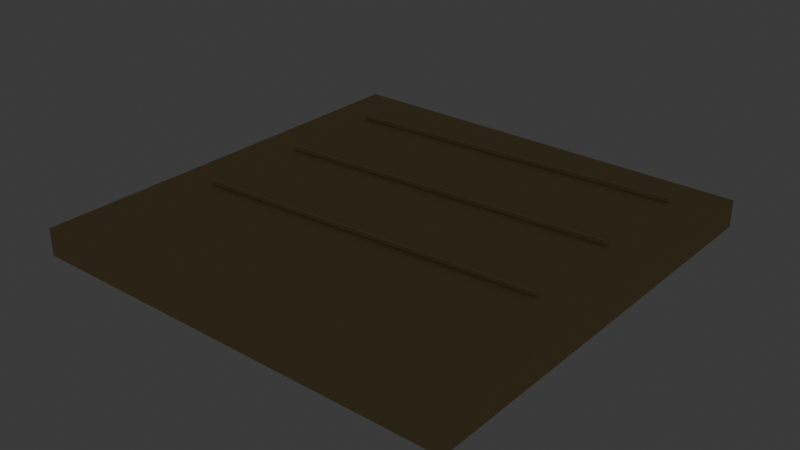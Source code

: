 # Source: source.blend  (saved by Blender 5.2.44; exported with 4.5.12 LTS)
import bpy
from mathutils import Matrix  # noqa: F401  (used for matrix-valued properties, if any)

bpy.ops.wm.read_factory_settings(use_empty=True)
scene = bpy.context.scene
scene.name = 'Scene'

# ---- collections
col_collection = bpy.data.collections.new('Collection'); scene.collection.children.link(col_collection)
col_terrain_grass_flat = bpy.data.collections.new('terrain-grass-flat'); scene.collection.children.link(col_terrain_grass_flat)
col_terrain_grass_block = bpy.data.collections.new('terrain-grass-block'); scene.collection.children.link(col_terrain_grass_block)
col_terrain_grass_edge = bpy.data.collections.new('terrain-grass-edge'); scene.collection.children.link(col_terrain_grass_edge)
col_terrain_grass_outer_corner = bpy.data.collections.new('terrain-grass-outer-corner'); scene.collection.children.link(col_terrain_grass_outer_corner)
col_terrain_grass_inner_corner = bpy.data.collections.new('terrain-grass-inner-corner'); scene.collection.children.link(col_terrain_grass_inner_corner)
col_terrain_grass_slope = bpy.data.collections.new('terrain-grass-slope'); scene.collection.children.link(col_terrain_grass_slope)
col_terrain_grass_stairs = bpy.data.collections.new('terrain-grass-stairs'); scene.collection.children.link(col_terrain_grass_stairs)
col_terrain_grass_pillar = bpy.data.collections.new('terrain-grass-pillar'); scene.collection.children.link(col_terrain_grass_pillar)
col_terrain_soil_flat = bpy.data.collections.new('terrain-soil-flat'); scene.collection.children.link(col_terrain_soil_flat)
col_terrain_soil_block = bpy.data.collections.new('terrain-soil-block'); scene.collection.children.link(col_terrain_soil_block)
col_terrain_soil_edge = bpy.data.collections.new('terrain-soil-edge'); scene.collection.children.link(col_terrain_soil_edge)
col_terrain_soil_outer_corner = bpy.data.collections.new('terrain-soil-outer-corner'); scene.collection.children.link(col_terrain_soil_outer_corner)
col_terrain_soil_inner_corner = bpy.data.collections.new('terrain-soil-inner-corner'); scene.collection.children.link(col_terrain_soil_inner_corner)
col_terrain_soil_slope = bpy.data.collections.new('terrain-soil-slope'); scene.collection.children.link(col_terrain_soil_slope)
col_terrain_soil_stairs = bpy.data.collections.new('terrain-soil-stairs'); scene.collection.children.link(col_terrain_soil_stairs)
col_terrain_soil_pillar = bpy.data.collections.new('terrain-soil-pillar'); scene.collection.children.link(col_terrain_soil_pillar)
col_terrain_sand_flat = bpy.data.collections.new('terrain-sand-flat'); scene.collection.children.link(col_terrain_sand_flat)

# ---- materials (node trees are filled in below, after node groups)
mat_poly_surface = bpy.data.materials.new('poly.surface')
mat_poly_metal = bpy.data.materials.new('poly.metal')
mat_poly_glass = bpy.data.materials.new('poly.glass')
mat_poly_light = bpy.data.materials.new('poly.light')

# ---- material node trees
mat_poly_surface.use_nodes = True; mat_poly_surface.node_tree.nodes.clear()
_N = mat_poly_surface.node_tree.nodes; _L = mat_poly_surface.node_tree.links
n0 = _N.new('ShaderNodeBsdfPrincipled'); n0.name = 'Principled BSDF'; n0.location = (-200, 100)
n0.inputs[2].default_value = 0.8
n0.inputs[10].default_value = 0.005
n1 = _N.new('ShaderNodeOutputMaterial'); n1.name = 'Material Output'; n1.location = (200, 100)
n2 = _N.new('ShaderNodeVertexColor'); n2.name = 'Palette'; n2.location = (0, 0)
n2.layer_name = 'Color'
_L.new(n0.outputs[0], n1.inputs[0])
_L.new(n2.outputs[0], n0.inputs[0])
n1.is_active_output = True
mat_poly_metal.use_nodes = True; mat_poly_metal.node_tree.nodes.clear()
_N = mat_poly_metal.node_tree.nodes; _L = mat_poly_metal.node_tree.links
n0 = _N.new('ShaderNodeBsdfPrincipled'); n0.name = 'Principled BSDF'; n0.location = (-200, 100)
n0.inputs[1].default_value = 0.5
n0.inputs[2].default_value = 0.4
n0.inputs[10].default_value = 0.005
n1 = _N.new('ShaderNodeOutputMaterial'); n1.name = 'Material Output'; n1.location = (200, 100)
n2 = _N.new('ShaderNodeVertexColor'); n2.name = 'Palette'; n2.location = (0, 0)
n2.layer_name = 'Color'
_L.new(n0.outputs[0], n1.inputs[0])
_L.new(n2.outputs[0], n0.inputs[0])
n1.is_active_output = True
mat_poly_glass.use_nodes = True; mat_poly_glass.node_tree.nodes.clear()
_N = mat_poly_glass.node_tree.nodes; _L = mat_poly_glass.node_tree.links
n0 = _N.new('ShaderNodeBsdfPrincipled'); n0.name = 'Principled BSDF'; n0.location = (-200, 100)
n0.inputs[1].default_value = 0.25
n0.inputs[2].default_value = 0.22
n0.inputs[10].default_value = 0.005
n1 = _N.new('ShaderNodeOutputMaterial'); n1.name = 'Material Output'; n1.location = (200, 100)
n2 = _N.new('ShaderNodeVertexColor'); n2.name = 'Palette'; n2.location = (0, 0)
n2.layer_name = 'Color'
_L.new(n0.outputs[0], n1.inputs[0])
_L.new(n2.outputs[0], n0.inputs[0])
n1.is_active_output = True
mat_poly_light.use_nodes = True; mat_poly_light.node_tree.nodes.clear()
_N = mat_poly_light.node_tree.nodes; _L = mat_poly_light.node_tree.links
n0 = _N.new('ShaderNodeBsdfPrincipled'); n0.name = 'Principled BSDF'; n0.location = (-200, 100)
n0.inputs[10].default_value = 0.005
n0.inputs[28].default_value = 1.5
n1 = _N.new('ShaderNodeOutputMaterial'); n1.name = 'Material Output'; n1.location = (200, 100)
n2 = _N.new('ShaderNodeVertexColor'); n2.name = 'Palette'; n2.location = (0, 0)
n2.layer_name = 'Color'
_L.new(n0.outputs[0], n1.inputs[0])
_L.new(n2.outputs[0], n0.inputs[0])
_L.new(n2.outputs[0], n0.inputs[27])
n1.is_active_output = True

# ---- world
world_world = bpy.data.worlds.new('World'); scene.world = world_world
world_world.use_nodes = True; world_world.node_tree.nodes.clear()
_N = world_world.node_tree.nodes; _L = world_world.node_tree.links
n0 = _N.new('ShaderNodeOutputWorld'); n0.name = 'World Output'; n0.location = (200, 100)
n1 = _N.new('ShaderNodeBackground'); n1.name = 'Background'; n1.location = (-200, 100)
n1.inputs[0].default_value = (0.05088, 0.05088, 0.05088, 1.0)
_L.new(n1.outputs[0], n0.inputs[0])
n0.is_active_output = True
world_world.color = (0.05088, 0.05088, 0.05088)
world_world.sun_shadow_jitter_overblur = 0.0

# ---- meshes
me_terrain_sand_flat__body = bpy.data.meshes.new('terrain-sand-flat__body')
me_terrain_sand_flat__body.from_pydata([(-1.0, 1.0, -0.125), (-1.0, -1.0, -0.125), (-1.0, 1.0, 0.0), (-1.0, -1.0, 0.0), (1.0, 1.0, -0.125), (1.0, -1.0, -0.125), (1.0, 1.0, 0.0), (1.0, -1.0, 0.0), (-0.8003, 0.705, 0.0235), (-0.7997, 0.695, 0.0235), (0.7997, 0.805, 0.0235), (0.8003, 0.795, 0.0235), (-0.8003, 0.705, 0.0065), (-0.7997, 0.695, 0.0065), (0.7997, 0.805, 0.0065), (0.8003, 0.795, 0.0065), (-0.8003, 0.205, 0.0235), (-0.7997, 0.195, 0.0235), (0.7997, 0.305, 0.0235), (0.8003, 0.295, 0.0235), (-0.8003, 0.205, 0.0065), (-0.7997, 0.195, 0.0065), (0.7997, 0.305, 0.0065), (0.8003, 0.295, 0.0065), (-0.8003, -0.295, 0.0235), (-0.7997, -0.305, 0.0235), (0.7997, -0.195, 0.0235), (0.8003, -0.205, 0.0235), (-0.8003, -0.295, 0.0065), (-0.7997, -0.305, 0.0065), (0.7997, -0.195, 0.0065), (0.8003, -0.205, 0.0065)], [], [(0, 1, 3, 2), (2, 3, 7, 6), (6, 7, 5, 4), (4, 5, 1, 0), (2, 6, 4, 0), (7, 3, 1, 5), (8, 9, 11, 10), (10, 11, 15, 14), (14, 15, 13, 12), (12, 13, 9, 8), (10, 14, 12, 8), (15, 11, 9, 13), (16, 17, 19, 18), (18, 19, 23, 22), (22, 23, 21, 20), (20, 21, 17, 16), (18, 22, 20, 16), (23, 19, 17, 21), (24, 25, 27, 26), (26, 27, 31, 30), (30, 31, 29, 28), (28, 29, 25, 24), (26, 30, 28, 24), (31, 27, 25, 29)])
_ca = me_terrain_sand_flat__body.color_attributes.new('Color', 'FLOAT_COLOR', 'CORNER')
_ca.data.foreach_set('color', [0.5972, 0.4342, 0.1946, 1.0, 0.5972, 0.4342, 0.1946, 1.0, 0.5972, 0.4342, 0.1946, 1.0, 0.5972, 0.4342, 0.1946, 1.0, 0.5972, 0.4342, 0.1946, 1.0, 0.5972, 0.4342, 0.1946, 1.0, 0.5972, 0.4342, 0.1946, 1.0, 0.5972, 0.4342, 0.1946, 1.0, 0.5972, 0.4342, 0.1946, 1.0, 0.5972, 0.4342, 0.1946, 1.0, 0.5972, 0.4342, 0.1946, 1.0, 0.5972, 0.4342, 0.1946, 1.0, 0.5972, 0.4342, 0.1946, 1.0, 0.5972, 0.4342, 0.1946, 1.0, 0.5972, 0.4342, 0.1946, 1.0, 0.5972, 0.4342, 0.1946, 1.0, 0.5972, 0.4342, 0.1946, 1.0, 0.5972, 0.4342, 0.1946, 1.0, 0.5972, 0.4342, 0.1946, 1.0, 0.5972, 0.4342, 0.1946, 1.0, 0.5972, 0.4342, 0.1946, 1.0, 0.5972, 0.4342, 0.1946, 1.0, 0.5972, 0.4342, 0.1946, 1.0, 0.5972, 0.4342, 0.1946, 1.0, 0.6939, 0.5089, 0.2664, 1.0, 0.6939, 0.5089, 0.2664, 1.0, 0.6939, 0.5089, 0.2664, 1.0, 0.6939, 0.5089, 0.2664, 1.0, 0.6939, 0.5089, 0.2664, 1.0, 0.6939, 0.5089, 0.2664, 1.0, 0.6939, 0.5089, 0.2664, 1.0, 0.6939, 0.5089, 0.2664, 1.0, 0.6939, 0.5089, 0.2664, 1.0, 0.6939, 0.5089, 0.2664, 1.0, 0.6939, 0.5089, 0.2664, 1.0, 0.6939, 0.5089, 0.2664, 1.0, 0.6939, 0.5089, 0.2664, 1.0, 0.6939, 0.5089, 0.2664, 1.0, 0.6939, 0.5089, 0.2664, 1.0, 0.6939, 0.5089, 0.2664, 1.0, 0.6939, 0.5089, 0.2664, 1.0, 0.6939, 0.5089, 0.2664, 1.0, 0.6939, 0.5089, 0.2664, 1.0, 0.6939, 0.5089, 0.2664, 1.0, 0.6939, 0.5089, 0.2664, 1.0, 0.6939, 0.5089, 0.2664, 1.0, 0.6939, 0.5089, 0.2664, 1.0, 0.6939, 0.5089, 0.2664, 1.0, 0.6939, 0.5089, 0.2664, 1.0, 0.6939, 0.5089, 0.2664, 1.0, 0.6939, 0.5089, 0.2664, 1.0, 0.6939, 0.5089, 0.2664, 1.0, 0.6939, 0.5089, 0.2664, 1.0, 0.6939, 0.5089, 0.2664, 1.0, 0.6939, 0.5089, 0.2664, 1.0, 0.6939, 0.5089, 0.2664, 1.0, 0.6939, 0.5089, 0.2664, 1.0, 0.6939, 0.5089, 0.2664, 1.0, 0.6939, 0.5089, 0.2664, 1.0, 0.6939, 0.5089, 0.2664, 1.0, 0.6939, 0.5089, 0.2664, 1.0, 0.6939, 0.5089, 0.2664, 1.0, 0.6939, 0.5089, 0.2664, 1.0, 0.6939, 0.5089, 0.2664, 1.0, 0.6939, 0.5089, 0.2664, 1.0, 0.6939, 0.5089, 0.2664, 1.0, 0.6939, 0.5089, 0.2664, 1.0, 0.6939, 0.5089, 0.2664, 1.0, 0.6939, 0.5089, 0.2664, 1.0, 0.6939, 0.5089, 0.2664, 1.0, 0.6939, 0.5089, 0.2664, 1.0, 0.6939, 0.5089, 0.2664, 1.0, 0.6939, 0.5089, 0.2664, 1.0, 0.6939, 0.5089, 0.2664, 1.0, 0.6939, 0.5089, 0.2664, 1.0, 0.6939, 0.5089, 0.2664, 1.0, 0.6939, 0.5089, 0.2664, 1.0, 0.6939, 0.5089, 0.2664, 1.0, 0.6939, 0.5089, 0.2664, 1.0, 0.6939, 0.5089, 0.2664, 1.0, 0.6939, 0.5089, 0.2664, 1.0, 0.6939, 0.5089, 0.2664, 1.0, 0.6939, 0.5089, 0.2664, 1.0, 0.6939, 0.5089, 0.2664, 1.0, 0.6939, 0.5089, 0.2664, 1.0, 0.6939, 0.5089, 0.2664, 1.0, 0.6939, 0.5089, 0.2664, 1.0, 0.6939, 0.5089, 0.2664, 1.0, 0.6939, 0.5089, 0.2664, 1.0, 0.6939, 0.5089, 0.2664, 1.0, 0.6939, 0.5089, 0.2664, 1.0, 0.6939, 0.5089, 0.2664, 1.0, 0.6939, 0.5089, 0.2664, 1.0, 0.6939, 0.5089, 0.2664, 1.0, 0.6939, 0.5089, 0.2664, 1.0, 0.6939, 0.5089, 0.2664, 1.0])
me_terrain_sand_flat__body.materials.append(mat_poly_surface)
me_terrain_sand_flat__body.materials.append(mat_poly_metal)
me_terrain_sand_flat__body.materials.append(mat_poly_glass)
me_terrain_sand_flat__body.materials.append(mat_poly_light)
me_terrain_sand_flat__body.update()

# ---- objects
ob_terrain_sand_flat = bpy.data.objects.new('terrain-sand-flat', None)
ob_terrain_sand_flat__body = bpy.data.objects.new('terrain-sand-flat__body', me_terrain_sand_flat__body)

# ---- transforms, parenting, visibility, modifiers, constraints
ob_terrain_sand_flat.location = (0.0, 0.0, 0.0)
ob_terrain_sand_flat__body.parent = ob_terrain_sand_flat
ob_terrain_sand_flat__body.location = (0.0, 0.0, 0.0)

# ---- collection membership
col_terrain_sand_flat.objects.link(ob_terrain_sand_flat)
col_terrain_sand_flat.objects.link(ob_terrain_sand_flat__body)

# ---- scene / render settings (as saved in the file)
scene.frame_start = 1; scene.frame_end = 250; scene.frame_set(1)
scene.render.engine = 'BLENDER_EEVEE_NEXT'
scene.render.fps = 30
scene.render.bake_bias = 0.0
scene.render.bake_samples = 0
scene.render.compositor_device = 'GPU'
scene.eevee.use_volume_custom_range = False
scene.eevee.fast_gi_thickness_near = 0.1
scene.eevee.fast_gi_thickness_far = 0.0
scene.eevee.ray_tracing_options.screen_trace_thickness = 0.1
bpy.context.view_layer.update()

# ---- added for rendering (the .blend has no active camera): camera
cam_auto = bpy.data.cameras.new('AutoCamera')
cam_auto.lens = 50.0
cam_auto.sensor_width = 36.0
cam_auto.clip_end = 1000.0
ob_auto_camera = bpy.data.objects.new('AutoCamera', cam_auto)
scene.collection.objects.link(ob_auto_camera)
ob_auto_camera.location = (2.62053, -3.14464, 2.04568)
ob_auto_camera.rotation_euler = (1.09748, -7.21219e-08, 0.694738)
scene.camera = ob_auto_camera
bpy.context.view_layer.update()

